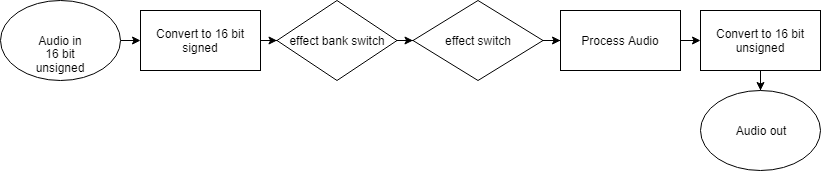

The diagram above was exported from draw.io. Its source (the exported page's mxGraphModel, read from the mxfile embedded in the PNG):
<mxGraphModel dx="1394" dy="747" grid="1" gridSize="10" guides="1" tooltips="1" connect="1" arrows="1" fold="1" page="1" pageScale="1" pageWidth="850" pageHeight="1100" math="0" shadow="0">
  <root>
    <mxCell id="0" />
    <mxCell id="1" parent="0" />
    <mxCell id="8-bZ_VLZzmiQ162sN0Ca-19" value="" style="edgeStyle=orthogonalEdgeStyle;rounded=0;orthogonalLoop=1;jettySize=auto;html=1;" parent="1" source="9nzy2dSDwCbrQJmK1OE0-4" target="9nzy2dSDwCbrQJmK1OE0-7" edge="1">
      <mxGeometry relative="1" as="geometry" />
    </mxCell>
    <mxCell id="9nzy2dSDwCbrQJmK1OE0-4" value="Convert to 16 bit signed" style="rounded=0;whiteSpace=wrap;html=1;" parent="1" vertex="1">
      <mxGeometry x="140" y="20" width="120" height="60" as="geometry" />
    </mxCell>
    <mxCell id="9nzy2dSDwCbrQJmK1OE0-6" style="edgeStyle=orthogonalEdgeStyle;rounded=0;orthogonalLoop=1;jettySize=auto;html=1;entryX=0;entryY=0.5;entryDx=0;entryDy=0;exitX=1;exitY=0.5;exitDx=0;exitDy=0;" parent="1" source="9nzy2dSDwCbrQJmK1OE0-5" target="9nzy2dSDwCbrQJmK1OE0-4" edge="1">
      <mxGeometry relative="1" as="geometry">
        <mxPoint x="150" y="60" as="sourcePoint" />
      </mxGeometry>
    </mxCell>
    <mxCell id="9nzy2dSDwCbrQJmK1OE0-5" value="Audio in" style="ellipse;whiteSpace=wrap;html=1;" parent="1" vertex="1">
      <mxGeometry y="10" width="120" height="80" as="geometry" />
    </mxCell>
    <mxCell id="8-bZ_VLZzmiQ162sN0Ca-20" value="" style="edgeStyle=orthogonalEdgeStyle;rounded=0;orthogonalLoop=1;jettySize=auto;html=1;" parent="1" source="9nzy2dSDwCbrQJmK1OE0-7" target="8-bZ_VLZzmiQ162sN0Ca-1" edge="1">
      <mxGeometry relative="1" as="geometry" />
    </mxCell>
    <mxCell id="9nzy2dSDwCbrQJmK1OE0-7" value="effect bank switch" style="rhombus;whiteSpace=wrap;html=1;" parent="1" vertex="1">
      <mxGeometry x="276.5" y="10" width="120" height="80" as="geometry" />
    </mxCell>
    <mxCell id="8-bZ_VLZzmiQ162sN0Ca-25" value="" style="edgeStyle=orthogonalEdgeStyle;rounded=0;orthogonalLoop=1;jettySize=auto;html=1;" parent="1" source="9nzy2dSDwCbrQJmK1OE0-20" target="9nzy2dSDwCbrQJmK1OE0-21" edge="1">
      <mxGeometry relative="1" as="geometry" />
    </mxCell>
    <mxCell id="9nzy2dSDwCbrQJmK1OE0-20" value="Convert to 16 bit unsigned" style="rounded=0;whiteSpace=wrap;html=1;" parent="1" vertex="1">
      <mxGeometry x="700" y="20" width="120" height="60" as="geometry" />
    </mxCell>
    <mxCell id="9nzy2dSDwCbrQJmK1OE0-21" value="Audio out" style="ellipse;whiteSpace=wrap;html=1;" parent="1" vertex="1">
      <mxGeometry x="700" y="100" width="120" height="80" as="geometry" />
    </mxCell>
    <mxCell id="8-bZ_VLZzmiQ162sN0Ca-22" value="" style="edgeStyle=orthogonalEdgeStyle;rounded=0;orthogonalLoop=1;jettySize=auto;html=1;" parent="1" source="8-bZ_VLZzmiQ162sN0Ca-1" target="8-bZ_VLZzmiQ162sN0Ca-3" edge="1">
      <mxGeometry relative="1" as="geometry" />
    </mxCell>
    <mxCell id="8-bZ_VLZzmiQ162sN0Ca-1" value="effect switch" style="rhombus;whiteSpace=wrap;html=1;" parent="1" vertex="1">
      <mxGeometry x="412.5" y="10" width="130" height="80" as="geometry" />
    </mxCell>
    <mxCell id="8-bZ_VLZzmiQ162sN0Ca-23" style="edgeStyle=orthogonalEdgeStyle;rounded=0;orthogonalLoop=1;jettySize=auto;html=1;exitX=1;exitY=0.5;exitDx=0;exitDy=0;entryX=0;entryY=0.5;entryDx=0;entryDy=0;" parent="1" source="8-bZ_VLZzmiQ162sN0Ca-3" target="9nzy2dSDwCbrQJmK1OE0-20" edge="1">
      <mxGeometry relative="1" as="geometry" />
    </mxCell>
    <mxCell id="8-bZ_VLZzmiQ162sN0Ca-3" value="Process Audio" style="rounded=0;whiteSpace=wrap;html=1;" parent="1" vertex="1">
      <mxGeometry x="560" y="20" width="120" height="60" as="geometry" />
    </mxCell>
    <mxCell id="9nzy2dSDwCbrQJmK1OE0-2" value="16 bit unsigned" style="text;html=1;strokeColor=none;fillColor=none;align=center;verticalAlign=middle;whiteSpace=wrap;rounded=0;" parent="1" vertex="1">
      <mxGeometry x="40" y="60" width="40" height="20" as="geometry" />
    </mxCell>
  </root>
</mxGraphModel>